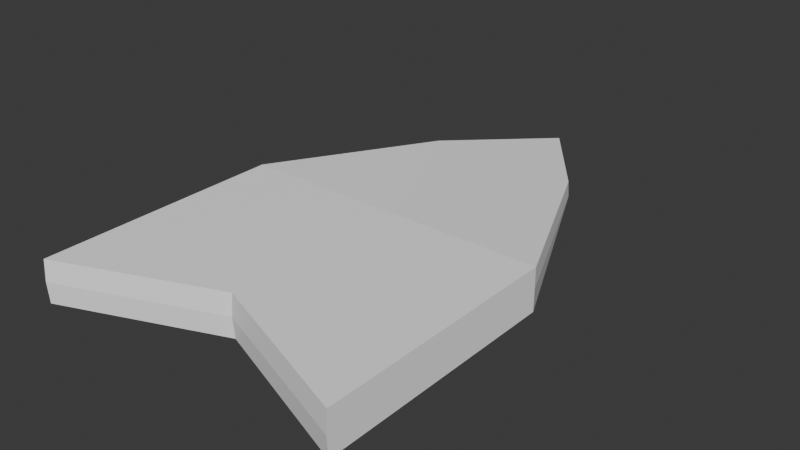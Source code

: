 # Source: Arrow13.blend  (saved by Blender 4.2.66; exported with 4.5.12 LTS)
import bpy
from mathutils import Matrix  # noqa: F401  (used for matrix-valued properties, if any)

bpy.ops.wm.read_factory_settings(use_empty=True)
scene = bpy.context.scene
scene.name = 'Scene'

# ---- collections
col_collection = bpy.data.collections.new('Collection'); scene.collection.children.link(col_collection)

# ---- materials (node trees are filled in below, after node groups)
mat_standardsurface1_001 = bpy.data.materials.new('standardSurface1.001')
mat_standardsurface1_001.diffuse_color = (1.0, 1.0, 1.0, 1.0)
mat_standardsurface1_001.roughness = 0.5528

# ---- material node trees
mat_standardsurface1_001.use_nodes = True; mat_standardsurface1_001.node_tree.nodes.clear()
_N = mat_standardsurface1_001.node_tree.nodes; _L = mat_standardsurface1_001.node_tree.links
n0 = _N.new('ShaderNodeBsdfPrincipled'); n0.name = 'Principled BSDF'; n0.location = (10, 300)
n0.inputs[0].default_value = (1.0, 1.0, 1.0, 1.0)
n0.inputs[2].default_value = 0.5528
n0.inputs[27].default_value = (0.0, 0.0, 0.0, 1.0)
n0.inputs[28].default_value = 1.0
n1 = _N.new('ShaderNodeOutputMaterial'); n1.name = 'Material Output'; n1.location = (300, 300)
n2 = _N.new('ShaderNodeNormalMap'); n2.name = 'Normal Map'; n2.location = (-300, -300)
n2.label = 'Normal/Map'
_L.new(n0.outputs[0], n1.inputs[0])
_L.new(n2.outputs[0], n0.inputs[5])
n1.is_active_output = True

# ---- world
world_world = bpy.data.worlds.new('World'); scene.world = world_world
world_world.use_nodes = True; world_world.node_tree.nodes.clear()
_N = world_world.node_tree.nodes; _L = world_world.node_tree.links
n0 = _N.new('ShaderNodeOutputWorld'); n0.name = 'World Output'; n0.location = (300, 300)
n1 = _N.new('ShaderNodeBackground'); n1.name = 'Background'; n1.location = (10, 300)
n1.inputs[0].default_value = (0.05088, 0.05088, 0.05088, 1.0)
_L.new(n1.outputs[0], n0.inputs[0])
n0.is_active_output = True
world_world.color = (0.05088, 0.05088, 0.05088)
world_world.sun_shadow_jitter_overblur = 0.0

# ---- meshes
me_mesh_001 = bpy.data.meshes.new('Mesh.001')
me_mesh_001.from_pydata([(-0.7778, 0.1731, 0.104), (0.7778, 0.1731, 0.104), (0.0, 1.573, -1.192e-07), (-0.7778, 0.1731, -0.104), (0.7778, 0.1731, -0.104), (-0.7778, 0.1731, -0.104), (0.7778, 0.1731, -0.104), (0.7778, -0.3705, 0.104), (-0.7778, 0.1731, 0.104), (-0.7778, -1.037, -0.104), (0.7778, -1.037, -0.104), (0.7778, -1.037, 0.104), (-0.7778, -1.037, 0.104), (-2.98e-08, 0.5094, 0.07124), (0.0, 0.1731, 0.104), (0.3889, 1.039, 0.052), (-0.3889, 1.039, 0.052), (0.0, 0.5094, -0.07124), (0.3889, 1.039, -0.052), (0.0, 0.1731, -0.104), (-0.3889, 1.039, -0.052), (0.0, -0.7435, 0.0), (0.0, -0.7343, -0.104), (0.7778, -1.044, 0.0), (0.0, -0.7343, 0.104), (-0.7778, -1.044, 0.0), (0.4172, 1.001, -2.98e-08), (0.7778, 0.1731, 0.0), (-0.4172, 1.001, -2.98e-08), (-0.7778, 0.1731, 0.0), (0.0, 0.1731, -0.104), (0.7778, 0.1731, -0.104), (0.0, 0.1731, -0.104), (-0.7778, 0.1731, -0.104), (0.7778, 0.1731, 0.0), (0.7778, -0.3705, 0.104), (0.7778, 0.1731, 0.0), (0.0, 0.1731, 0.104), (-0.7778, 0.1731, 0.104), (0.0, 0.1731, 0.104), (-0.7778, 0.1731, 0.0), (-0.7778, 0.1731, 0.0), (2.98e-08, 0.1537, -0.104), (0.7778, -0.6115, -0.104), (-0.7778, -0.6115, -0.104), (0.7778, -0.6147, 0.0), (0.7778, -0.6115, 0.104), (2.98e-08, 0.1537, 0.104), (-0.7778, -0.6115, 0.104), (-0.7778, -0.6147, 0.0)], [], [(16, 0, 14, 13), (20, 2, 18, 17), (25, 9, 22, 21), (15, 1, 27, 26), (20, 3, 29, 28), (33, 3, 19, 30), (31, 4, 27, 34), (35, 1, 14, 37), (38, 0, 29, 40), (44, 5, 32, 42), (43, 6, 36, 45), (46, 7, 39, 47), (48, 8, 41, 49), (14, 1, 15, 13), (15, 2, 16, 13), (18, 4, 19, 17), (19, 3, 20, 17), (22, 10, 23, 21), (23, 11, 24, 21), (24, 12, 25, 21), (27, 4, 18, 26), (18, 2, 15, 26), (29, 0, 16, 28), (16, 2, 20, 28), (19, 4, 31, 30), (31, 6, 32, 30), (32, 5, 33, 30), (27, 1, 35, 34), (35, 7, 36, 34), (36, 6, 31, 34), (14, 0, 38, 37), (38, 8, 39, 37), (39, 7, 35, 37), (29, 3, 33, 40), (33, 5, 41, 40), (41, 8, 38, 40), (32, 6, 43, 42), (43, 10, 22, 42), (22, 9, 44, 42), (36, 7, 46, 45), (46, 11, 23, 45), (23, 10, 43, 45), (39, 8, 48, 47), (48, 12, 24, 47), (24, 11, 46, 47), (41, 5, 44, 49), (44, 9, 25, 49), (25, 12, 48, 49)])
me_mesh_001.polygons.foreach_set('use_smooth', [True] * 48)
_k = set([(0, 14), (0, 16), (0, 29), (0, 38), (1, 14), (1, 15), (1, 27), (1, 35), (2, 15), (2, 16), (2, 18), (2, 20), (3, 19), (3, 20), (3, 29), (3, 33), (4, 18), (4, 19), (4, 27), (4, 31), (5, 32), (5, 33), (5, 41), (5, 44), (6, 31), (6, 32), (6, 36), (6, 43), (7, 35), (7, 36), (7, 39), (7, 46), (8, 38), (8, 39), (8, 41), (8, 48), (9, 22), (9, 25), (9, 44), (10, 22), (10, 23), (10, 43), (11, 23), (11, 24), (11, 46), (12, 24), (12, 25), (12, 48), (13, 14), (14, 37), (15, 26), (16, 28), (17, 19), (17, 20), (18, 26), (20, 28), (21, 22), (21, 23), (21, 24), (21, 25), (26, 27), (28, 29), (30, 31), (30, 32), (30, 33), (31, 34), (33, 40), (34, 35), (35, 37), (37, 38), (37, 39), (38, 40)])
me_mesh_001.attributes.new('sharp_edge', 'BOOLEAN', 'EDGE').data.foreach_set('value', [ (min(e.vertices), max(e.vertices)) in _k for e in me_mesh_001.edges])
_uv = me_mesh_001.uv_layers.new(name='map1')
_uv.uv.foreach_set('vector', [0.4375, 0.1667, 0.375, 0.0, 0.5, 0.0, 0.5, 0.105, 0.4375, 0.5417, 0.5, 0.3333, 0.5625, 0.5417, 0.5, 0.6187, 0.375, 0.875, 0.375, 0.75, 0.5, 0.75, 0.5, 0.875, 0.5625, 0.1667, 0.625, 0.0, 0.75, 0.0, 0.6341, 0.1545, 0.3125, 0.1667, 0.125, 0.0, 0.25, 0.0, 0.3659, 0.1545, 0.375, 0.75, 0.375, 0.75, 0.5, 0.75, 0.5, 0.75, 0.625, 0.75, 0.625, 0.75, 0.625, 0.875, 0.625, 0.875, 0.625, 1.0, 0.625, 1.0, 0.5, 1.0, 0.5, 1.0, 0.375, 1.0, 0.375, 1.0, 0.375, 0.875, 0.375, 0.875, 0.375, 0.75, 0.375, 0.75, 0.5, 0.75, 0.5, 0.75, 0.625, 0.75, 0.625, 0.75, 0.625, 0.875, 0.625, 0.875, 0.625, 1.0, 0.625, 1.0, 0.5, 1.0, 0.5, 1.0, 0.375, 1.0, 0.375, 1.0, 0.375, 0.875, 0.375, 0.875, 0.5, 0.0, 0.625, 0.0, 0.5625, 0.1667, 0.5, 0.105, 0.5625, 0.1667, 0.5, 0.3333, 0.4375, 0.1667, 0.5, 0.105, 0.5625, 0.5417, 0.625, 0.75, 0.5, 0.75, 0.5, 0.6187, 0.5, 0.75, 0.375, 0.75, 0.4375, 0.5417, 0.5, 0.6187, 0.5, 0.75, 0.625, 0.75, 0.625, 0.875, 0.5, 0.875, 0.625, 0.875, 0.625, 1.0, 0.5, 1.0, 0.5, 0.875, 0.5, 1.0, 0.375, 1.0, 0.375, 0.875, 0.5, 0.875, 0.75, 0.0, 0.875, 0.0, 0.6875, 0.1667, 0.6341, 0.1545, 0.6875, 0.1667, 0.5, 0.3333, 0.5625, 0.1667, 0.6341, 0.1545, 0.25, 0.0, 0.375, 0.0, 0.4375, 0.1667, 0.3659, 0.1545, 0.4375, 0.1667, 0.5, 0.3333, 0.3125, 0.1667, 0.3659, 0.1545, 0.5, 0.75, 0.625, 0.75, 0.625, 0.75, 0.5, 0.75, 0.625, 0.75, 0.625, 0.75, 0.5, 0.75, 0.5, 0.75, 0.5, 0.75, 0.375, 0.75, 0.375, 0.75, 0.5, 0.75, 0.625, 0.875, 0.625, 1.0, 0.625, 1.0, 0.625, 0.875, 0.625, 1.0, 0.625, 1.0, 0.625, 0.875, 0.625, 0.875, 0.625, 0.875, 0.625, 0.75, 0.625, 0.75, 0.625, 0.875, 0.5, 1.0, 0.375, 1.0, 0.375, 1.0, 0.5, 1.0, 0.375, 1.0, 0.375, 1.0, 0.5, 1.0, 0.5, 1.0, 0.5, 1.0, 0.625, 1.0, 0.625, 1.0, 0.5, 1.0, 0.375, 0.875, 0.375, 0.75, 0.375, 0.75, 0.375, 0.875, 0.375, 0.75, 0.375, 0.75, 0.375, 0.875, 0.375, 0.875, 0.375, 0.875, 0.375, 1.0, 0.375, 1.0, 0.375, 0.875, 0.5, 0.75, 0.625, 0.75, 0.625, 0.75, 0.5, 0.75, 0.625, 0.75, 0.625, 0.75, 0.5, 0.75, 0.5, 0.75, 0.5, 0.75, 0.375, 0.75, 0.375, 0.75, 0.5, 0.75, 0.625, 0.875, 0.625, 1.0, 0.625, 1.0, 0.625, 0.875, 0.625, 1.0, 0.625, 1.0, 0.625, 0.875, 0.625, 0.875, 0.625, 0.875, 0.625, 0.75, 0.625, 0.75, 0.625, 0.875, 0.5, 1.0, 0.375, 1.0, 0.375, 1.0, 0.5, 1.0, 0.375, 1.0, 0.375, 1.0, 0.5, 1.0, 0.5, 1.0, 0.5, 1.0, 0.625, 1.0, 0.625, 1.0, 0.5, 1.0, 0.375, 0.875, 0.375, 0.75, 0.375, 0.75, 0.375, 0.875, 0.375, 0.75, 0.375, 0.75, 0.375, 0.875, 0.375, 0.875, 0.375, 0.875, 0.375, 1.0, 0.375, 1.0, 0.375, 0.875])
me_mesh_001.materials.append(mat_standardsurface1_001)
me_mesh_001.update()
me_mesh_001.normals_split_custom_set([tuple(v) for v in zip(*[iter([0.01187, 0.06606, 0.9977, 0.01351, 0.06595, 0.9977, 0.01351, 0.06595, 0.9977, 9.517e-06, 0.07713, 0.997, 8.983e-09, 0.06681, -0.9978, 8.983e-09, 0.06681, -0.9978, -0.01187, 0.06606, -0.9977, -0.001877, 0.06669, -0.9978, 0.3609, -0.9298, -0.07154, 0.3609, -0.9298, -0.07154, 0.3609, -0.9298, -0.07154, 0.3609, -0.9298, -0.07154, 0.9118, 0.4054, 0.06448, 0.9118, 0.4054, 0.06448, 0.9118, 0.4054, 0.06448, 0.9118, 0.4054, 0.06448, -0.9118, 0.4054, -0.06448, -0.9118, 0.4054, -0.06448, -0.9118, 0.4054, -0.06448, -0.9118, 0.4054, -0.06448, 0.0, 0.0, -1.0, 0.0, 0.0, -1.0, 0.0, 0.0, -1.0, 0.0, 0.0, -1.0, 1.0, 0.0, 0.0, 1.0, 0.0, 0.0, 1.0, 0.0, 0.0, 1.0, 0.0, 0.0, -1.37e-10, 0.0, 1.0, -1.37e-10, 0.0, 1.0, -1.37e-10, 0.0, 1.0, -1.37e-10, 0.0, 1.0, -1.0, 0.0, 0.0, -1.0, 0.0, 0.0, -1.0, 0.0, 0.0, -1.0, 0.0, 0.0, -1.673e-08, 0.0, -1.0, -2.308e-08, 0.0, -1.0, 3.723e-10, 0.0, -1.0, -1.563e-09, 0.0, -1.0, 1.0, -7.133e-08, -1.152e-06, 1.0, 1.822e-07, -1.144e-06, 1.0, 1.926e-07, -8.333e-07, 1.0, -5.777e-08, 1.482e-07, 1.322e-08, 0.0, 1.0, 9.197e-09, 0.0, 1.0, -1.129e-08, 0.0, 1.0, -3.626e-09, 0.0, 1.0, -1.0, 0.0, 0.0, -1.0, 0.0, 0.0, -1.0, 0.0, 0.0, -1.0, 0.0, 0.0, -0.01351, 0.06595, 0.9977, -0.01351, 0.06595, 0.9977, -0.01187, 0.06606, 0.9977, 9.517e-06, 0.07713, 0.997, -0.01187, 0.06606, 0.9977, 0.0, 0.06681, 0.9978, 0.01187, 0.06606, 0.9977, 9.517e-06, 0.07713, 0.997, -0.01187, 0.06606, -0.9977, -0.01351, 0.06595, -0.9977, -0.01351, 0.06595, -0.9977, -0.001877, 0.06669, -0.9978, 0.01351, 0.06595, -0.9977, 0.01351, 0.06595, -0.9977, 0.01351, 0.06595, -0.9977, 0.01351, 0.06595, -0.9977, -0.3609, -0.9298, -0.07154, -0.3609, -0.9298, -0.07154, -0.3609, -0.9298, -0.07154, -0.3609, -0.9298, -0.07154, -0.3609, -0.9298, 0.07154, -0.3609, -0.9298, 0.07154, -0.3609, -0.9298, 0.07154, -0.3609, -0.9298, 0.07154, 0.3609, -0.9298, 0.07154, 0.3609, -0.9298, 0.07154, 0.3609, -0.9298, 0.07154, 0.3609, -0.9298, 0.07154, 0.9118, 0.4054, -0.06448, 0.9118, 0.4054, -0.06448, 0.9118, 0.4054, -0.06448, 0.9118, 0.4054, -0.06448, 0.8082, 0.5889, 6.067e-07, 0.8082, 0.5889, 6.067e-07, 0.8082, 0.5889, 6.067e-07, 0.8082, 0.5889, 6.067e-07, -0.9118, 0.4054, 0.06448, -0.9118, 0.4054, 0.06448, -0.9118, 0.4054, 0.06448, -0.9118, 0.4054, 0.06448, -0.8082, 0.5889, -6.067e-07, -0.8082, 0.5889, -6.067e-07, -0.8082, 0.5889, -6.067e-07, -0.8082, 0.5889, -6.067e-07, 0.0, 0.0, -1.0, 0.0, 0.0, -1.0, 0.0, 0.0, -1.0, 0.0, 0.0, -1.0, 0.0, 0.0, 1.0, 0.0, 0.0, 1.0, 0.0, 0.0, -4.371e-08, -4.371e-08, 1.0, -4.371e-08, -2.628e-07, -1.0, -4.371e-08, 0.0, 0.0, 1.0, 0.0, 0.0, 1.0, 0.0, 0.0, -4.371e-08, 1.0, 0.0, 0.0, 1.0, 0.0, 0.0, 1.0, 0.0, 0.0, 1.0, 0.0, 0.0, -1.0, 0.0, 0.0, -1.0, 0.0, 0.0, -1.0, 0.0, 0.0, -1.0, 0.0, 0.0, -1.0, 0.0, 0.0, -1.0, 0.0, 0.0, -1.0, 0.0, 0.0, -1.0, 0.0, 0.0, -1.095e-07, -1.0, -4.371e-08, 0.0, 0.0, 1.0, 0.0, 0.0, 1.0, 0.0, 0.0, -4.371e-08, 0.0, 0.0, -1.0, 0.0, 0.0, -1.0, 0.0, 0.0, 4.371e-08, 4.371e-08, 1.0, 4.371e-08, -0.5728, -0.8197, 4.371e-08, 0.0, 0.0, -1.0, 0.0, 0.0, -1.0, 0.0, 0.0, 4.371e-08, -1.0, 0.0, 0.0, -1.0, 0.0, 0.0, -1.0, 0.0, 0.0, -1.0, 0.0, 0.0, 1.0, 0.0, 0.0, 1.0, 0.0, 0.0, 1.0, 0.0, 0.0, 1.0, 0.0, 0.0, 1.0, 0.0, 0.0, 1.0, 0.0, 0.0, 1.0, 0.0, 0.0, 1.0, 0.0, 0.0, 3.723e-10, 0.0, -1.0, 2.383e-08, 0.0, -1.0, 6.019e-09, 0.0, -1.0, -1.563e-09, 0.0, -1.0, 6.019e-09, 0.0, -1.0, 0.0, 0.0, -1.0, -7.29e-09, 0.0, -1.0, -1.563e-09, 0.0, -1.0, -7.29e-09, 0.0, -1.0, -1.458e-08, 0.0, -1.0, -1.673e-08, 0.0, -1.0, -1.563e-09, 0.0, -1.0, 1.0, 1.926e-07, -8.333e-07, 1.0, 2.785e-07, 1.748e-06, 1.0, -2.225e-08, 1.46e-06, 1.0, -5.777e-08, 1.482e-07, 1.0, -2.225e-08, 1.46e-06, 1.0, -3.349e-07, 1.16e-06, 1.0, -3.349e-07, 0.0, 1.0, -5.777e-08, 1.482e-07, 1.0, -3.349e-07, 0.0, 1.0, -3.349e-07, -1.16e-06, 1.0, -7.133e-08, -1.152e-06, 1.0, -5.777e-08, 1.482e-07, -1.129e-08, 0.0, 1.0, -2.383e-08, 0.0, 1.0, -6.019e-09, 0.0, 1.0, -3.626e-09, 0.0, 1.0, -6.019e-09, 0.0, 1.0, 0.0, 0.0, 1.0, 7.29e-09, 0.0, 1.0, -3.626e-09, 0.0, 1.0, 7.29e-09, 0.0, 1.0, 1.458e-08, 0.0, 1.0, 1.322e-08, 0.0, 1.0, -3.626e-09, 0.0, 1.0, -1.0, 0.0, 0.0, -1.0, 0.0, 0.0, -1.0, 0.0, 0.0, -1.0, 0.0, 0.0, -1.0, 0.0, 0.0, -1.0, 0.0, 0.0, -1.0, 0.0, 0.0, -1.0, 0.0, 0.0, -1.0, 0.0, 0.0, -1.0, 0.0, 0.0, -1.0, 0.0, 0.0, -1.0, 0.0, 0.0])] * 3)])

# ---- objects
ob_arrow13 = bpy.data.objects.new('Arrow13', me_mesh_001)

# ---- transforms, parenting, visibility, modifiers, constraints
ob_arrow13.location = (0.0, 0.0, 0.0)
ob_arrow13.color = (0.8, 0.8, 0.8, 1.0)

# ---- collection membership
col_collection.objects.link(ob_arrow13)

# ---- scene / render settings (as saved in the file)
scene.frame_start = 1; scene.frame_end = 250; scene.frame_set(1)
scene.render.engine = 'BLENDER_EEVEE_NEXT'
bpy.context.view_layer.update()

# ---- added for rendering (the .blend has no active camera and no usable light): camera, sun
cam_auto = bpy.data.cameras.new('AutoCamera')
cam_auto.lens = 50.0
cam_auto.sensor_width = 36.0
cam_auto.clip_end = 1000.0
ob_auto_camera = bpy.data.objects.new('AutoCamera', cam_auto)
scene.collection.objects.link(ob_auto_camera)
ob_auto_camera.location = (2.82382, -3.12408, 2.25906)
ob_auto_camera.rotation_euler = (1.09748, -7.21219e-08, 0.694738)
scene.camera = ob_auto_camera
light_auto_sun = bpy.data.lights.new('AutoSun', 'SUN')
light_auto_sun.energy = 3.0
light_auto_sun.angle = 0.0523599
ob_auto_sun = bpy.data.objects.new('AutoSun', light_auto_sun)
scene.collection.objects.link(ob_auto_sun)
ob_auto_sun.rotation_euler = (0.872665, 0.174533, 0.523599)
bpy.context.view_layer.update()
